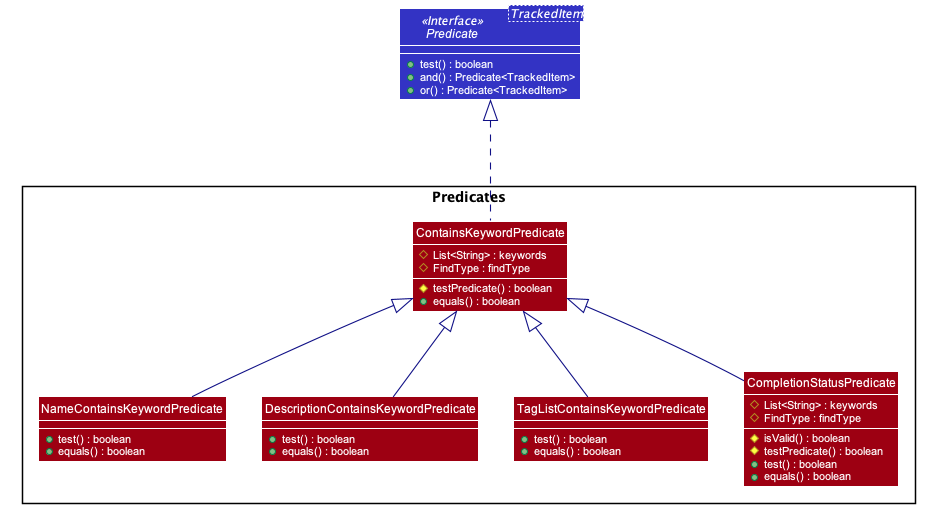

The diagram above was rendered by PlantUML. Its source (embedded in the PNG):
@startuml









skinparam BackgroundColor #FFFFFFF

skinparam Shadowing false

skinparam Class {
    FontColor #FFFFFF
    BorderThickness 1
    BorderColor #FFFFFF
    StereotypeFontColor #FFFFFF
    FontName Arial
}

skinparam Actor {
    BorderColor #000000
    Color #000000
    FontName Arial
}

skinparam Sequence {
    MessageAlign center
    BoxFontSize 15
    BoxPadding 0
    BoxFontColor #FFFFFF
    FontName Arial
}

skinparam Participant {
    FontColor #FFFFFFF
    Padding 20
}

skinparam ClassAttribute {
    FontColor #FFFFFF
    StereotypeFontColor #FFFFFF
    FontName Arial
}

skinparam MinClassWidth 50
skinparam ParticipantPadding 10
skinparam Shadowing false
skinparam DefaultTextAlignment center
skinparam packageStyle Rectangle

hide footbox
hide circle
skinparam arrowThickness 1.1
skinparam arrowColor #101086


Interface Predicate<TrackedItem> <<Interface>> #3333C4 {
    +test() : boolean
    +and() : Predicate<TrackedItem>
    +or() : Predicate<TrackedItem>
}

package Predicates {
Class ContainsKeywordPredicate #9D0012 {
    #List<String> : keywords
    #FindType : findType

    #testPredicate() : boolean
    +equals() : boolean
}

Class NameContainsKeywordPredicate #9D0012 {
    +test() : boolean
    +equals() : boolean
}

Class DescriptionContainsKeywordPredicate #9D0012 {
    +test() : boolean
    +equals() : boolean
}

Class TagListContainsKeywordPredicate #9D0012 {
    +test() : boolean
    +equals() : boolean
}
Class CompletionStatusPredicate #9D0012 {
    #List<String> : keywords
    #FindType : findType

    #isValid() : boolean
    #testPredicate() : boolean
    +test() : boolean
    +equals() : boolean
}
}

NameContainsKeywordPredicate -up-|> ContainsKeywordPredicate
DescriptionContainsKeywordPredicate -up-|> ContainsKeywordPredicate
TagListContainsKeywordPredicate -up-|> ContainsKeywordPredicate
CompletionStatusPredicate -up-|> ContainsKeywordPredicate
ContainsKeywordPredicate ..up.|> Predicate

@enduml